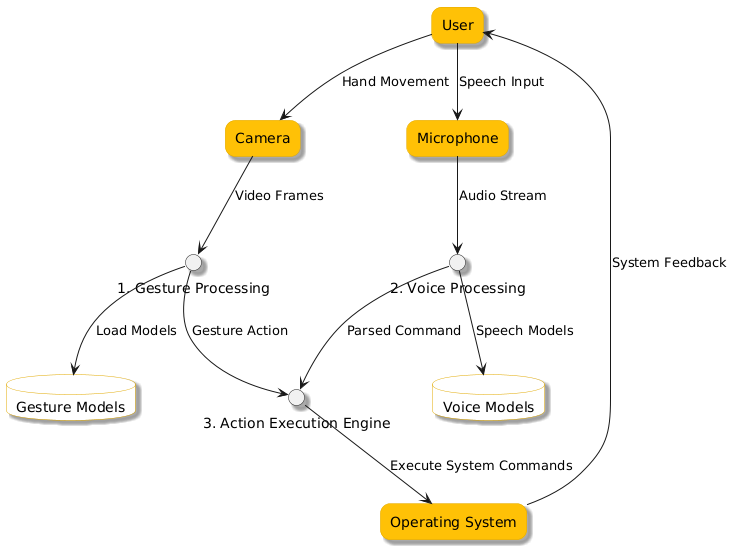

The diagram above was rendered by PlantUML. Its source (embedded in the PNG):
@startuml
skinparam shadowing true
skinparam roundcorner 20

skinparam rectangle {
    BackgroundColor #FFC107
    BorderColor #E0A800
    FontColor #000000
}

skinparam circle {
    BackgroundColor #FFF8E1
    BorderColor #E0A800
}

skinparam database {
    BackgroundColor #FFFFFF
    BorderColor #E0A800
}

rectangle "User" as User
rectangle "Camera" as Camera
rectangle "Microphone" as Mic
rectangle "Operating System" as OS

circle "1. Gesture Processing" as P1
circle "2. Voice Processing" as P2
circle "3. Action Execution Engine" as P3

database "Gesture Models" as D1
database "Voice Models" as D2

' ---------------- GESTURE FLOW ----------------
User --> Camera : Hand Movement
Camera --> P1 : Video Frames
P1 --> D1 : Load Models
P1 --> P3 : Gesture Action

' ---------------- VOICE FLOW ----------------
User --> Mic : Speech Input
Mic --> P2 : Audio Stream
P2 --> D2 : Speech Models
P2 --> P3 : Parsed Command

' ---------------- EXECUTION ----------------
P3 --> OS : Execute System Commands
OS --> User : System Feedback
@enduml